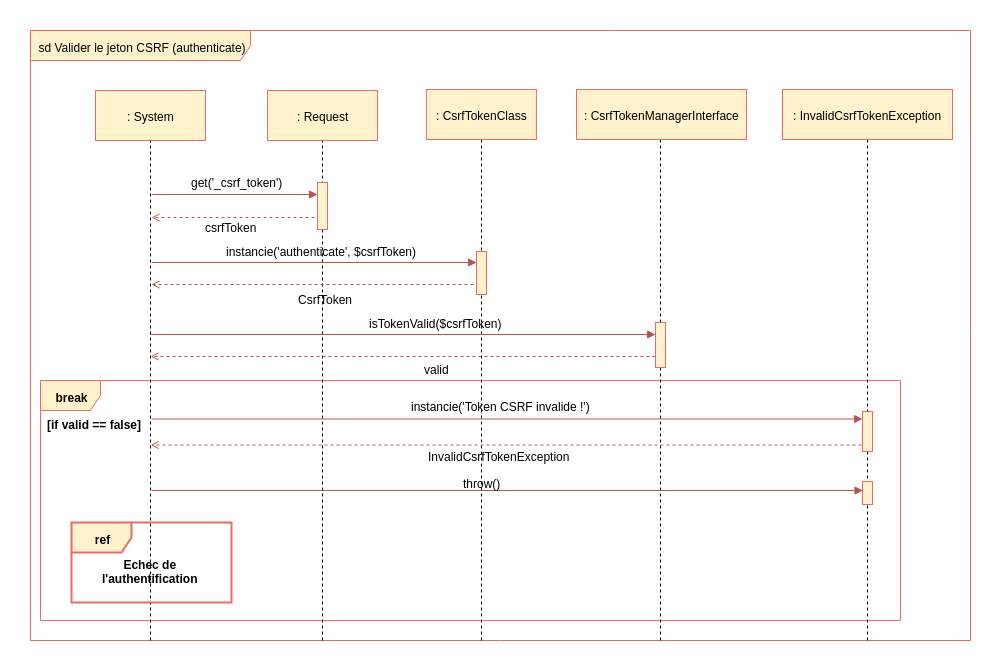

The diagram above was exported from draw.io. Its source (the exported page's mxGraphModel, read from the mxfile embedded in the PNG):
<mxGraphModel dx="2434" dy="775" grid="1" gridSize="10" guides="1" tooltips="1" connect="1" arrows="1" fold="1" page="1" pageScale="1" pageWidth="827" pageHeight="1169" background="#ffffff" math="0" shadow="0">
  <root>
    <mxCell id="0" />
    <mxCell id="1" parent="0" />
    <mxCell id="2" value="sd Valider le jeton CSRF (authenticate)" style="shape=umlFrame;whiteSpace=wrap;html=1;width=220;height=30;fillColor=#fff2cc;strokeColor=#EA6B66;" parent="1" vertex="1">
      <mxGeometry x="-20" y="130" width="940" height="610" as="geometry" />
    </mxCell>
    <mxCell id="Hli5B_3GLqgV8rfdf-IM-739" value="break" style="shape=umlFrame;whiteSpace=wrap;html=1;fontColor=#000000;fillColor=#fff2cc;strokeColor=#EA6B66;fontStyle=1" parent="1" vertex="1">
      <mxGeometry x="-10" y="480" width="860" height="240" as="geometry" />
    </mxCell>
    <mxCell id="Hli5B_3GLqgV8rfdf-IM-738" value="" style="endArrow=none;dashed=1;html=1;entryX=0.5;entryY=1;exitX=0.36;exitY=1.001;exitPerimeter=0;" parent="1" edge="1">
      <mxGeometry width="50" height="50" relative="1" as="geometry">
        <mxPoint x="817" y="740" as="sourcePoint" />
        <mxPoint x="817" y="237" as="targetPoint" />
      </mxGeometry>
    </mxCell>
    <mxCell id="618" value="" style="endArrow=none;dashed=1;html=1;entryX=0.5;entryY=1;exitX=0.246;exitY=1;exitPerimeter=0;" parent="1" edge="1">
      <mxGeometry width="50" height="50" relative="1" as="geometry">
        <mxPoint x="431" y="740" as="sourcePoint" />
        <mxPoint x="431" y="224" as="targetPoint" />
      </mxGeometry>
    </mxCell>
    <mxCell id="719" value="" style="endArrow=none;dashed=1;html=1;entryX=0.5;entryY=1;" parent="1" edge="1">
      <mxGeometry width="50" height="50" relative="1" as="geometry">
        <mxPoint x="100" y="740" as="sourcePoint" />
        <mxPoint x="100" y="239" as="targetPoint" />
      </mxGeometry>
    </mxCell>
    <mxCell id="631" value="" style="endArrow=open;html=1;endFill=0;fillColor=#f8cecc;strokeColor=#b85450;dashed=1;" parent="1" edge="1">
      <mxGeometry width="50" height="50" relative="1" as="geometry">
        <mxPoint x="264" y="317" as="sourcePoint" />
        <mxPoint x="101" y="317" as="targetPoint" />
      </mxGeometry>
    </mxCell>
    <mxCell id="28" value="" style="endArrow=none;dashed=1;html=1;entryX=0.5;entryY=1;exitX=0.133;exitY=1.002;exitPerimeter=0;" parent="1" edge="1">
      <mxGeometry width="50" height="50" relative="1" as="geometry">
        <mxPoint x="272" y="740" as="sourcePoint" />
        <mxPoint x="272" y="232" as="targetPoint" />
      </mxGeometry>
    </mxCell>
    <mxCell id="27" value=": Request" style="html=1;fillColor=#fff2cc;strokeColor=#EA6B66;" parent="1" vertex="1">
      <mxGeometry x="217" y="190" width="110" height="50" as="geometry" />
    </mxCell>
    <mxCell id="600" value="" style="endArrow=none;dashed=1;html=1;entryX=0.5;entryY=1;exitX=0.36;exitY=1.001;exitPerimeter=0;" parent="1" edge="1">
      <mxGeometry width="50" height="50" relative="1" as="geometry">
        <mxPoint x="610" y="740" as="sourcePoint" />
        <mxPoint x="610" y="236" as="targetPoint" />
      </mxGeometry>
    </mxCell>
    <mxCell id="603" value=": CsrfTokenClass" style="html=1;fillColor=#fff2cc;strokeColor=#EA6B66;" parent="1" vertex="1">
      <mxGeometry x="375.90907505580356" y="189" width="110" height="50" as="geometry" />
    </mxCell>
    <mxCell id="619" value=": CsrfTokenManagerInterface" style="html=1;fillColor=#fff2cc;strokeColor=#EA6B66;" parent="1" vertex="1">
      <mxGeometry x="526" y="189" width="170" height="50" as="geometry" />
    </mxCell>
    <mxCell id="634" value="" style="endArrow=block;html=1;endFill=1;fillColor=#f8cecc;strokeColor=#b85450;" parent="1" edge="1">
      <mxGeometry width="50" height="50" relative="1" as="geometry">
        <mxPoint x="100" y="434" as="sourcePoint" />
        <mxPoint x="605" y="434" as="targetPoint" />
      </mxGeometry>
    </mxCell>
    <mxCell id="718" value=": System" style="html=1;fillColor=#fff2cc;strokeColor=#EA6B66;" parent="1" vertex="1">
      <mxGeometry x="45" y="190" width="110" height="50" as="geometry" />
    </mxCell>
    <mxCell id="720" value="" style="endArrow=block;html=1;endFill=1;fillColor=#f8cecc;strokeColor=#b85450;" parent="1" edge="1">
      <mxGeometry width="50" height="50" relative="1" as="geometry">
        <mxPoint x="101" y="294" as="sourcePoint" />
        <mxPoint x="267" y="294" as="targetPoint" />
      </mxGeometry>
    </mxCell>
    <mxCell id="721" value="" style="html=1;points=[];perimeter=orthogonalPerimeter;fillColor=#fff2cc;strokeColor=#EA6B66;" parent="1" vertex="1">
      <mxGeometry x="267" y="282" width="10" height="47" as="geometry" />
    </mxCell>
    <mxCell id="722" value="get('_csrf_token')" style="text;html=1;resizable=0;points=[];autosize=1;align=left;verticalAlign=top;spacingTop=-4;" parent="1" vertex="1">
      <mxGeometry x="139" y="273" width="110" height="10" as="geometry" />
    </mxCell>
    <mxCell id="725" value="csrfToken" style="text;html=1;resizable=0;points=[];autosize=1;align=left;verticalAlign=top;spacingTop=-4;" parent="1" vertex="1">
      <mxGeometry x="153" y="318" width="70" height="10" as="geometry" />
    </mxCell>
    <mxCell id="726" value="" style="endArrow=open;html=1;endFill=0;fillColor=#f8cecc;strokeColor=#b85450;dashed=1;" parent="1" edge="1">
      <mxGeometry width="50" height="50" relative="1" as="geometry">
        <mxPoint x="429" y="384" as="sourcePoint" />
        <mxPoint x="101" y="384" as="targetPoint" />
      </mxGeometry>
    </mxCell>
    <mxCell id="731" value="" style="html=1;points=[];perimeter=orthogonalPerimeter;fillColor=#fff2cc;strokeColor=#EA6B66;" parent="1" vertex="1">
      <mxGeometry x="812" y="511" width="10" height="40" as="geometry" />
    </mxCell>
    <mxCell id="Hli5B_3GLqgV8rfdf-IM-731" value=": InvalidCsrfTokenException" style="html=1;fillColor=#fff2cc;strokeColor=#EA6B66;" parent="1" vertex="1">
      <mxGeometry x="732" y="189" width="170" height="50" as="geometry" />
    </mxCell>
    <mxCell id="Hli5B_3GLqgV8rfdf-IM-732" value="" style="endArrow=block;html=1;endFill=1;fillColor=#f8cecc;strokeColor=#b85450;" parent="1" edge="1">
      <mxGeometry width="50" height="50" relative="1" as="geometry">
        <mxPoint x="101" y="362" as="sourcePoint" />
        <mxPoint x="426" y="362" as="targetPoint" />
      </mxGeometry>
    </mxCell>
    <mxCell id="Hli5B_3GLqgV8rfdf-IM-733" value="instancie('authenticate', $csrfToken)" style="text;html=1;resizable=0;points=[];autosize=1;align=left;verticalAlign=top;spacingTop=-4;" parent="1" vertex="1">
      <mxGeometry x="174" y="342" width="210" height="10" as="geometry" />
    </mxCell>
    <mxCell id="652" value="" style="html=1;points=[];perimeter=orthogonalPerimeter;fillColor=#fff2cc;strokeColor=#EA6B66;" parent="1" vertex="1">
      <mxGeometry x="426" y="351" width="10" height="43" as="geometry" />
    </mxCell>
    <mxCell id="Hli5B_3GLqgV8rfdf-IM-734" value="CsrfToken" style="text;html=1;resizable=0;points=[];autosize=1;align=left;verticalAlign=top;spacingTop=-4;" parent="1" vertex="1">
      <mxGeometry x="246" y="390" width="70" height="20" as="geometry" />
    </mxCell>
    <mxCell id="Hli5B_3GLqgV8rfdf-IM-735" value="isTokenValid($csrfToken)" style="text;html=1;resizable=0;points=[];autosize=1;align=left;verticalAlign=top;spacingTop=-4;" parent="1" vertex="1">
      <mxGeometry x="317" y="414" width="150" height="20" as="geometry" />
    </mxCell>
    <mxCell id="Hli5B_3GLqgV8rfdf-IM-736" value="" style="endArrow=open;html=1;endFill=0;fillColor=#f8cecc;strokeColor=#b85450;dashed=1;" parent="1" edge="1">
      <mxGeometry width="50" height="50" relative="1" as="geometry">
        <mxPoint x="605" y="456" as="sourcePoint" />
        <mxPoint x="100" y="456" as="targetPoint" />
      </mxGeometry>
    </mxCell>
    <mxCell id="Hli5B_3GLqgV8rfdf-IM-737" value="valid" style="text;html=1;resizable=0;points=[];autosize=1;align=left;verticalAlign=top;spacingTop=-4;" parent="1" vertex="1">
      <mxGeometry x="372" y="460" width="40" height="20" as="geometry" />
    </mxCell>
    <mxCell id="633" value="" style="html=1;points=[];perimeter=orthogonalPerimeter;fillColor=#fff2cc;strokeColor=#EA6B66;" parent="1" vertex="1">
      <mxGeometry x="605" y="422" width="10" height="45" as="geometry" />
    </mxCell>
    <mxCell id="Hli5B_3GLqgV8rfdf-IM-741" value="[if valid == false]" style="text;html=1;resizable=0;points=[];autosize=1;align=left;verticalAlign=top;spacingTop=-4;fontStyle=1" parent="1" vertex="1">
      <mxGeometry x="-5" y="515" width="100" height="20" as="geometry" />
    </mxCell>
    <mxCell id="Hli5B_3GLqgV8rfdf-IM-743" value="" style="endArrow=block;html=1;endFill=1;fillColor=#f8cecc;strokeColor=#b85450;" parent="1" edge="1">
      <mxGeometry width="50" height="50" relative="1" as="geometry">
        <mxPoint x="101" y="518.5" as="sourcePoint" />
        <mxPoint x="812" y="518.5" as="targetPoint" />
      </mxGeometry>
    </mxCell>
    <mxCell id="Hli5B_3GLqgV8rfdf-IM-747" value="instancie('Token CSRF invalide !')" style="text;html=1;resizable=0;points=[];autosize=1;align=left;verticalAlign=top;spacingTop=-4;" parent="1" vertex="1">
      <mxGeometry x="359" y="497" width="190" height="10" as="geometry" />
    </mxCell>
    <mxCell id="3cPpu_6QIV4dwLsUdrmt-732" value="ref" style="shape=umlFrame;whiteSpace=wrap;html=1;fillColor=#fff2cc;strokeColor=#EA6B66;strokeWidth=2;fontStyle=1" parent="1" vertex="1">
      <mxGeometry x="21" y="622" width="160" height="80" as="geometry" />
    </mxCell>
    <mxCell id="3cPpu_6QIV4dwLsUdrmt-733" value="Echec de&lt;br&gt;l'authentification&lt;br&gt;" style="text;html=1;resizable=0;points=[];autosize=1;align=center;verticalAlign=top;spacingTop=-4;fontStyle=1" parent="1" vertex="1">
      <mxGeometry x="49.96305338541663" y="655" width="100" height="30" as="geometry" />
    </mxCell>
    <mxCell id="JCCY1kZt4j0c1srjZ0o2-731" value="" style="endArrow=open;html=1;endFill=0;fillColor=#f8cecc;strokeColor=#b85450;dashed=1;" edge="1" parent="1">
      <mxGeometry width="50" height="50" relative="1" as="geometry">
        <mxPoint x="811" y="544.5" as="sourcePoint" />
        <mxPoint x="100" y="544.5" as="targetPoint" />
      </mxGeometry>
    </mxCell>
    <mxCell id="JCCY1kZt4j0c1srjZ0o2-732" value="InvalidCsrfTokenException" style="text;html=1;resizable=0;points=[];autosize=1;align=left;verticalAlign=top;spacingTop=-4;" vertex="1" parent="1">
      <mxGeometry x="376" y="547" width="160" height="10" as="geometry" />
    </mxCell>
    <mxCell id="JCCY1kZt4j0c1srjZ0o2-734" value="" style="endArrow=block;html=1;endFill=1;fillColor=#f8cecc;strokeColor=#b85450;" edge="1" parent="1">
      <mxGeometry width="50" height="50" relative="1" as="geometry">
        <mxPoint x="101" y="590" as="sourcePoint" />
        <mxPoint x="812.5" y="590" as="targetPoint" />
      </mxGeometry>
    </mxCell>
    <mxCell id="JCCY1kZt4j0c1srjZ0o2-735" value="" style="html=1;points=[];perimeter=orthogonalPerimeter;fillColor=#fff2cc;strokeColor=#EA6B66;" vertex="1" parent="1">
      <mxGeometry x="812" y="581" width="10" height="23" as="geometry" />
    </mxCell>
    <mxCell id="JCCY1kZt4j0c1srjZ0o2-736" value="throw()" style="text;html=1;resizable=0;points=[];autosize=1;align=left;verticalAlign=top;spacingTop=-4;" vertex="1" parent="1">
      <mxGeometry x="411" y="574" width="50" height="10" as="geometry" />
    </mxCell>
  </root>
</mxGraphModel>